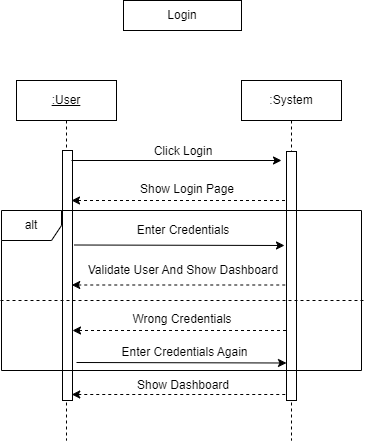

The diagram above was exported from draw.io. Its source (the exported page's mxGraphModel, read from the mxfile embedded in the PNG):
<mxGraphModel dx="1050" dy="522" grid="1" gridSize="10" guides="1" tooltips="1" connect="1" arrows="1" fold="1" page="1" pageScale="1" pageWidth="850" pageHeight="1100" math="0" shadow="0">
  <root>
    <mxCell id="0" />
    <mxCell id="1" parent="0" />
    <mxCell id="LOf8bj1dtyNpfEa09Ccp-16" value="" style="endArrow=classic;html=1;rounded=0;dashed=1;" edge="1" parent="1">
      <mxGeometry width="50" height="50" relative="1" as="geometry">
        <mxPoint x="559.75" y="444" as="sourcePoint" />
        <mxPoint x="340.25" y="444" as="targetPoint" />
      </mxGeometry>
    </mxCell>
    <mxCell id="LOf8bj1dtyNpfEa09Ccp-12" value="" style="endArrow=classic;html=1;rounded=0;dashed=1;" edge="1" parent="1">
      <mxGeometry width="50" height="50" relative="1" as="geometry">
        <mxPoint x="560.5" y="380" as="sourcePoint" />
        <mxPoint x="341" y="380" as="targetPoint" />
      </mxGeometry>
    </mxCell>
    <mxCell id="LOf8bj1dtyNpfEa09Ccp-9" value="" style="endArrow=classic;html=1;rounded=0;dashed=1;" edge="1" parent="1">
      <mxGeometry width="50" height="50" relative="1" as="geometry">
        <mxPoint x="559.75" y="334.5" as="sourcePoint" />
        <mxPoint x="340.25" y="334.5" as="targetPoint" />
      </mxGeometry>
    </mxCell>
    <mxCell id="LOf8bj1dtyNpfEa09Ccp-3" value="" style="endArrow=classic;html=1;rounded=0;dashed=1;" edge="1" parent="1">
      <mxGeometry width="50" height="50" relative="1" as="geometry">
        <mxPoint x="559.5" y="250" as="sourcePoint" />
        <mxPoint x="340" y="250" as="targetPoint" />
      </mxGeometry>
    </mxCell>
    <mxCell id="aM9ryv3xv72pqoxQDRHE-1" value="&lt;u&gt;:User&lt;/u&gt;" style="shape=umlLifeline;perimeter=lifelinePerimeter;whiteSpace=wrap;html=1;container=0;dropTarget=0;collapsible=0;recursiveResize=0;outlineConnect=0;portConstraint=eastwest;newEdgeStyle={&quot;edgeStyle&quot;:&quot;elbowEdgeStyle&quot;,&quot;elbow&quot;:&quot;vertical&quot;,&quot;curved&quot;:0,&quot;rounded&quot;:0};" parent="1" vertex="1">
      <mxGeometry x="285" y="130" width="100" height="360" as="geometry" />
    </mxCell>
    <mxCell id="aM9ryv3xv72pqoxQDRHE-5" value=":System" style="shape=umlLifeline;perimeter=lifelinePerimeter;whiteSpace=wrap;html=1;container=0;dropTarget=0;collapsible=0;recursiveResize=0;outlineConnect=0;portConstraint=eastwest;newEdgeStyle={&quot;edgeStyle&quot;:&quot;elbowEdgeStyle&quot;,&quot;elbow&quot;:&quot;vertical&quot;,&quot;curved&quot;:0,&quot;rounded&quot;:0};" parent="1" vertex="1">
      <mxGeometry x="510" y="130" width="100" height="360" as="geometry" />
    </mxCell>
    <mxCell id="aM9ryv3xv72pqoxQDRHE-2" value="" style="html=1;points=[];perimeter=orthogonalPerimeter;outlineConnect=0;targetShapes=umlLifeline;portConstraint=eastwest;newEdgeStyle={&quot;edgeStyle&quot;:&quot;elbowEdgeStyle&quot;,&quot;elbow&quot;:&quot;vertical&quot;,&quot;curved&quot;:0,&quot;rounded&quot;:0};" parent="1" vertex="1">
      <mxGeometry x="331" y="200" width="10" height="250" as="geometry" />
    </mxCell>
    <mxCell id="aM9ryv3xv72pqoxQDRHE-6" value="" style="html=1;points=[];perimeter=orthogonalPerimeter;outlineConnect=0;targetShapes=umlLifeline;portConstraint=eastwest;newEdgeStyle={&quot;edgeStyle&quot;:&quot;elbowEdgeStyle&quot;,&quot;elbow&quot;:&quot;vertical&quot;,&quot;curved&quot;:0,&quot;rounded&quot;:0};" parent="1" vertex="1">
      <mxGeometry x="555" y="201" width="10" height="249" as="geometry" />
    </mxCell>
    <mxCell id="LOf8bj1dtyNpfEa09Ccp-1" value="" style="endArrow=classic;html=1;rounded=0;" edge="1" parent="1">
      <mxGeometry width="50" height="50" relative="1" as="geometry">
        <mxPoint x="340" y="210" as="sourcePoint" />
        <mxPoint x="550" y="210" as="targetPoint" />
      </mxGeometry>
    </mxCell>
    <mxCell id="LOf8bj1dtyNpfEa09Ccp-2" value="Click Login" style="text;html=1;align=center;verticalAlign=middle;whiteSpace=wrap;rounded=0;" vertex="1" parent="1">
      <mxGeometry x="417" y="186" width="70" height="30" as="geometry" />
    </mxCell>
    <mxCell id="LOf8bj1dtyNpfEa09Ccp-4" value="Show Login Page" style="text;html=1;align=center;verticalAlign=middle;whiteSpace=wrap;rounded=0;" vertex="1" parent="1">
      <mxGeometry x="406" y="224" width="100" height="30" as="geometry" />
    </mxCell>
    <mxCell id="LOf8bj1dtyNpfEa09Ccp-5" value="alt" style="shape=umlFrame;whiteSpace=wrap;html=1;pointerEvents=0;" vertex="1" parent="1">
      <mxGeometry x="270" y="260" width="360" height="160" as="geometry" />
    </mxCell>
    <mxCell id="LOf8bj1dtyNpfEa09Ccp-6" value="" style="endArrow=classic;html=1;rounded=0;" edge="1" parent="1">
      <mxGeometry width="50" height="50" relative="1" as="geometry">
        <mxPoint x="343" y="294.5" as="sourcePoint" />
        <mxPoint x="553" y="295" as="targetPoint" />
      </mxGeometry>
    </mxCell>
    <mxCell id="LOf8bj1dtyNpfEa09Ccp-7" value="Enter Credentials" style="text;html=1;align=center;verticalAlign=middle;whiteSpace=wrap;rounded=0;" vertex="1" parent="1">
      <mxGeometry x="402" y="265" width="100" height="30" as="geometry" />
    </mxCell>
    <mxCell id="LOf8bj1dtyNpfEa09Ccp-10" value="Validate User And Show Dashboard" style="text;html=1;align=center;verticalAlign=middle;whiteSpace=wrap;rounded=0;" vertex="1" parent="1">
      <mxGeometry x="349" y="305" width="206" height="30" as="geometry" />
    </mxCell>
    <mxCell id="LOf8bj1dtyNpfEa09Ccp-11" value="" style="endArrow=none;dashed=1;html=1;rounded=0;" edge="1" parent="1">
      <mxGeometry width="50" height="50" relative="1" as="geometry">
        <mxPoint x="632" y="350" as="sourcePoint" />
        <mxPoint x="269" y="350" as="targetPoint" />
        <Array as="points">
          <mxPoint x="632" y="350" />
        </Array>
      </mxGeometry>
    </mxCell>
    <mxCell id="LOf8bj1dtyNpfEa09Ccp-13" value="Wrong Credentials" style="text;html=1;align=center;verticalAlign=middle;whiteSpace=wrap;rounded=0;" vertex="1" parent="1">
      <mxGeometry x="397" y="354" width="108" height="30" as="geometry" />
    </mxCell>
    <mxCell id="LOf8bj1dtyNpfEa09Ccp-14" value="" style="endArrow=classic;html=1;rounded=0;" edge="1" parent="1">
      <mxGeometry width="50" height="50" relative="1" as="geometry">
        <mxPoint x="345" y="412" as="sourcePoint" />
        <mxPoint x="555" y="412.5" as="targetPoint" />
      </mxGeometry>
    </mxCell>
    <mxCell id="LOf8bj1dtyNpfEa09Ccp-15" value="Enter Credentials Again" style="text;html=1;align=center;verticalAlign=middle;whiteSpace=wrap;rounded=0;" vertex="1" parent="1">
      <mxGeometry x="388" y="387" width="131" height="30" as="geometry" />
    </mxCell>
    <mxCell id="LOf8bj1dtyNpfEa09Ccp-17" value="Show Dashboard" style="text;html=1;align=center;verticalAlign=middle;whiteSpace=wrap;rounded=0;" vertex="1" parent="1">
      <mxGeometry x="402" y="420" width="100" height="30" as="geometry" />
    </mxCell>
    <mxCell id="LOf8bj1dtyNpfEa09Ccp-18" value="Login" style="rounded=0;whiteSpace=wrap;html=1;" vertex="1" parent="1">
      <mxGeometry x="392" y="50" width="118" height="30" as="geometry" />
    </mxCell>
  </root>
</mxGraphModel>